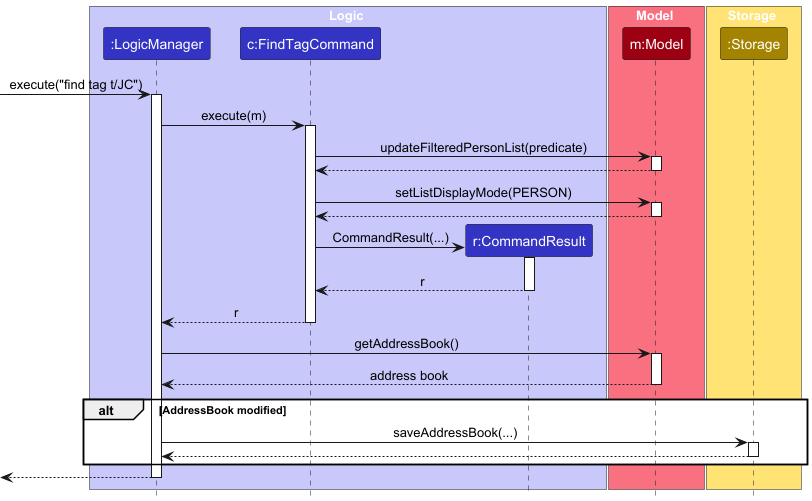

The diagram above was rendered by PlantUML. Its source (embedded in the PNG):
@startuml
!include style.puml
skinparam ArrowFontStyle plain

box Logic LOGIC_COLOR_T1
participant ":LogicManager" as LogicManager LOGIC_COLOR
participant "c:FindTagCommand" as FindTagCommand LOGIC_COLOR
participant "r:CommandResult" as CommandResult LOGIC_COLOR
end box

box Model MODEL_COLOR_T1
participant "m:Model" as Model MODEL_COLOR
end box

box Storage STORAGE_COLOR_T1
participant ":Storage" as Storage STORAGE_COLOR
end box

[-> LogicManager : execute("find tag t/JC")
activate LogicManager

LogicManager -> FindTagCommand : execute(m)
activate FindTagCommand

FindTagCommand -> Model : updateFilteredPersonList(predicate)
activate Model
Model --> FindTagCommand
deactivate Model

FindTagCommand -> Model : setListDisplayMode(PERSON)
activate Model
Model --> FindTagCommand
deactivate Model

create CommandResult
FindTagCommand -> CommandResult : CommandResult(...)
activate CommandResult
CommandResult --> FindTagCommand : r
deactivate CommandResult

FindTagCommand --> LogicManager : r
deactivate FindTagCommand

LogicManager -> Model : getAddressBook()
activate Model
Model --> LogicManager : address book
deactivate Model

alt AddressBook modified
    LogicManager -> Storage : saveAddressBook(...)
    activate Storage
    Storage --> LogicManager
    deactivate Storage
end

[<-- LogicManager
deactivate LogicManager
@enduml